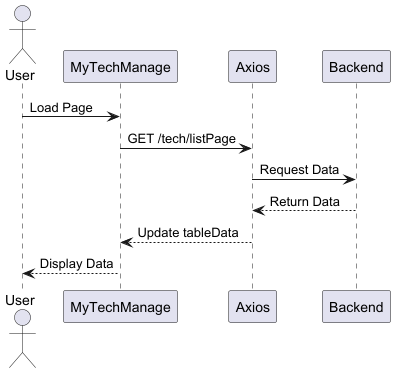

The diagram above was rendered by PlantUML. Its source (embedded in the PNG):
@startuml
actor User
participant "MyTechManage" as MyTechManage
participant "Axios" as Axios
participant "Backend" as Backend

User -> MyTechManage : Load Page
MyTechManage -> Axios : GET /tech/listPage
Axios -> Backend : Request Data
Backend --> Axios : Return Data
Axios --> MyTechManage : Update tableData
MyTechManage --> User : Display Data
@enduml